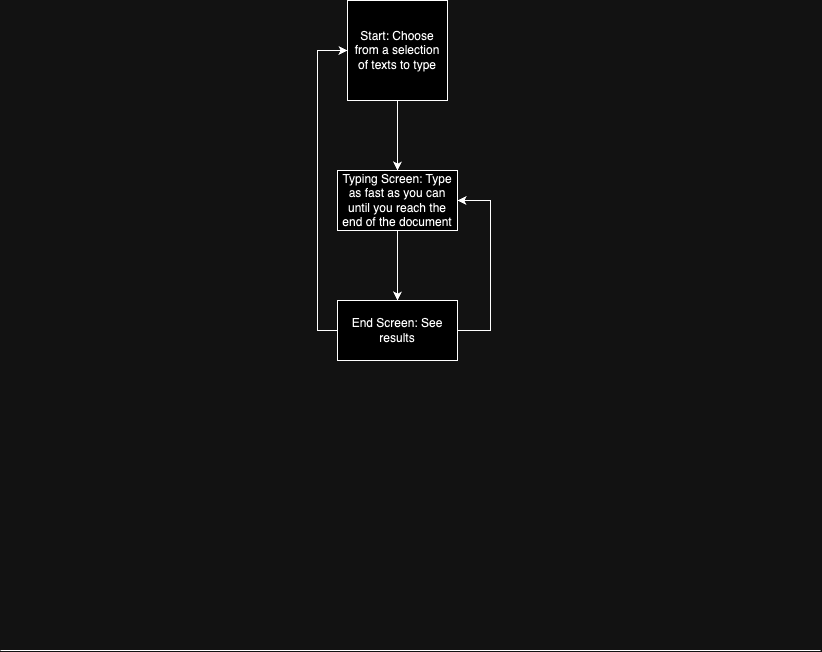

The diagram above was exported from draw.io. Its source (the exported page's mxGraphModel, read from the mxfile embedded in the PNG):
<mxGraphModel dx="1482" dy="700" grid="1" gridSize="10" guides="1" tooltips="1" connect="1" arrows="1" fold="1" page="1" pageScale="1" pageWidth="827" pageHeight="1169" math="0" shadow="0">
  <root>
    <mxCell id="WIyWlLk6GJQsqaUBKTNV-0" />
    <mxCell id="WIyWlLk6GJQsqaUBKTNV-1" parent="WIyWlLk6GJQsqaUBKTNV-0" />
    <mxCell id="Hh-bwKl13hHau7YYCVfA-0" value="" style="endArrow=none;html=1;rounded=0;curved=0;" parent="WIyWlLk6GJQsqaUBKTNV-1" edge="1">
      <mxGeometry width="50" height="50" relative="1" as="geometry">
        <mxPoint y="720" as="sourcePoint" />
        <mxPoint x="820" y="720" as="targetPoint" />
      </mxGeometry>
    </mxCell>
    <mxCell id="QF-pcH3z01uAIMCVXfS4-0" value="Start: Choose from a selection of texts to type" style="whiteSpace=wrap;html=1;aspect=fixed;" parent="WIyWlLk6GJQsqaUBKTNV-1" vertex="1">
      <mxGeometry x="347" y="70" width="100" height="100" as="geometry" />
    </mxCell>
    <mxCell id="QF-pcH3z01uAIMCVXfS4-4" style="edgeStyle=orthogonalEdgeStyle;rounded=0;orthogonalLoop=1;jettySize=auto;html=1;entryX=0.5;entryY=0;entryDx=0;entryDy=0;" parent="WIyWlLk6GJQsqaUBKTNV-1" source="QF-pcH3z01uAIMCVXfS4-1" target="QF-pcH3z01uAIMCVXfS4-3" edge="1">
      <mxGeometry relative="1" as="geometry" />
    </mxCell>
    <mxCell id="QF-pcH3z01uAIMCVXfS4-1" value="Typing Screen: Type as fast as you can until you reach the end of the document" style="rounded=0;whiteSpace=wrap;html=1;" parent="WIyWlLk6GJQsqaUBKTNV-1" vertex="1">
      <mxGeometry x="337" y="240" width="120" height="60" as="geometry" />
    </mxCell>
    <mxCell id="QF-pcH3z01uAIMCVXfS4-2" value="" style="endArrow=classic;html=1;rounded=0;entryX=0.5;entryY=0;entryDx=0;entryDy=0;exitX=0.5;exitY=1;exitDx=0;exitDy=0;" parent="WIyWlLk6GJQsqaUBKTNV-1" source="QF-pcH3z01uAIMCVXfS4-0" target="QF-pcH3z01uAIMCVXfS4-1" edge="1">
      <mxGeometry width="50" height="50" relative="1" as="geometry">
        <mxPoint x="390" y="240" as="sourcePoint" />
        <mxPoint x="440" y="190" as="targetPoint" />
      </mxGeometry>
    </mxCell>
    <mxCell id="QF-pcH3z01uAIMCVXfS4-8" style="edgeStyle=orthogonalEdgeStyle;rounded=0;orthogonalLoop=1;jettySize=auto;html=1;entryX=0;entryY=0.5;entryDx=0;entryDy=0;" parent="WIyWlLk6GJQsqaUBKTNV-1" source="QF-pcH3z01uAIMCVXfS4-3" target="QF-pcH3z01uAIMCVXfS4-0" edge="1">
      <mxGeometry relative="1" as="geometry">
        <Array as="points">
          <mxPoint x="317" y="400" />
          <mxPoint x="317" y="120" />
        </Array>
      </mxGeometry>
    </mxCell>
    <mxCell id="QF-pcH3z01uAIMCVXfS4-3" value="End Screen: See results" style="rounded=0;whiteSpace=wrap;html=1;" parent="WIyWlLk6GJQsqaUBKTNV-1" vertex="1">
      <mxGeometry x="337" y="370" width="120" height="60" as="geometry" />
    </mxCell>
    <mxCell id="QF-pcH3z01uAIMCVXfS4-7" value="" style="endArrow=classic;html=1;rounded=0;exitX=1;exitY=0.5;exitDx=0;exitDy=0;entryX=1;entryY=0.5;entryDx=0;entryDy=0;" parent="WIyWlLk6GJQsqaUBKTNV-1" source="QF-pcH3z01uAIMCVXfS4-3" target="QF-pcH3z01uAIMCVXfS4-1" edge="1">
      <mxGeometry width="50" height="50" relative="1" as="geometry">
        <mxPoint x="410" y="340" as="sourcePoint" />
        <mxPoint x="460" y="290" as="targetPoint" />
        <Array as="points">
          <mxPoint x="490" y="400" />
          <mxPoint x="490" y="340" />
          <mxPoint x="490" y="270" />
        </Array>
      </mxGeometry>
    </mxCell>
  </root>
</mxGraphModel>